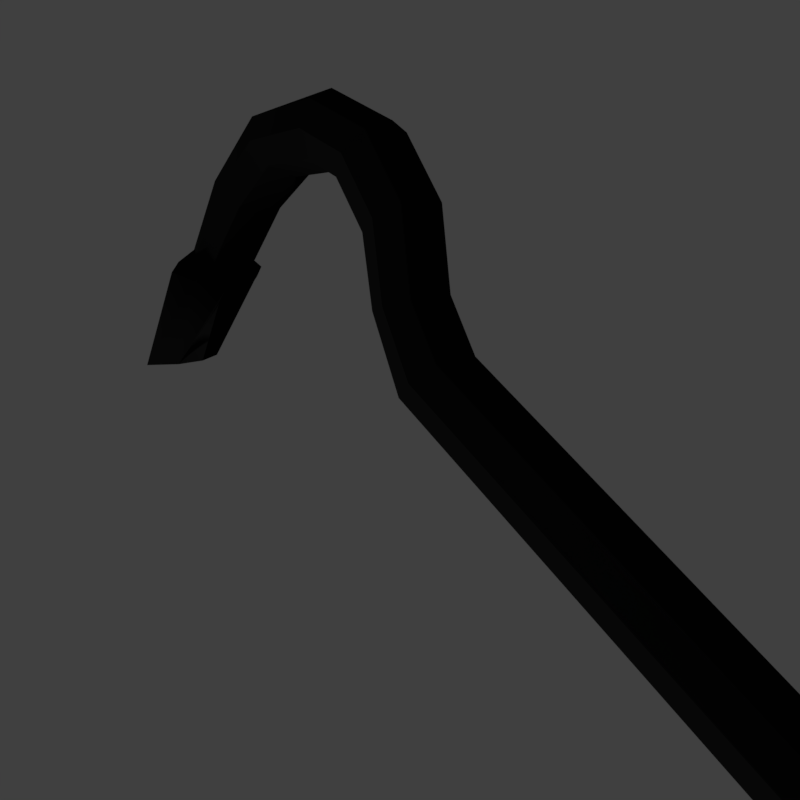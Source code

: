 # Source: Crowbar.blend  (saved by Blender 2.78.1; exported with 4.5.12 LTS)
import bpy
from mathutils import Matrix  # noqa: F401  (used for matrix-valued properties, if any)

bpy.ops.wm.read_factory_settings(use_empty=True)
scene = bpy.context.scene
scene.name = 'Scene'

# ---- collections
col_collection_1 = bpy.data.collections.new('Collection 1'); scene.collection.children.link(col_collection_1)
col_collection_2 = bpy.data.collections.new('Collection 2'); scene.collection.children.link(col_collection_2)

# ---- materials (node trees are filled in below, after node groups)
mat_crowbar = bpy.data.materials.new('Crowbar')
mat_crowbar.alpha_threshold = 0.0
mat_crowbar.use_transparent_shadow = False
mat_crowbar.diffuse_color = (0.007194, 0.007194, 0.007194, 1.0)
mat_crowbar.roughness = 0.5
mat_crowbar.specular_intensity = 0.01852
mat_crowbar.line_color = (0.0, 0.0, 0.0, 1.0)

# ---- node groups
ng_auto_smooth = bpy.data.node_groups.new('Auto Smooth', 'GeometryNodeTree')
_s = ng_auto_smooth.interface.new_socket(name='Geometry', in_out='OUTPUT', socket_type='NodeSocketGeometry')
_s = ng_auto_smooth.interface.new_socket(name='Geometry', in_out='INPUT', socket_type='NodeSocketGeometry')
_s = ng_auto_smooth.interface.new_socket(name='Angle', in_out='INPUT', socket_type='NodeSocketFloat')
_s.subtype = 'ANGLE'
_s.min_value = 0.0
_s.max_value = 3.142
ng_auto_smooth.is_modifier = True
_N = ng_auto_smooth.nodes; _L = ng_auto_smooth.links
n0 = _N.new('NodeGroupOutput'); n0.name = 'Group Output'; n0.location = (480, -100)
n1 = _N.new('NodeGroupInput'); n1.name = 'Group Input'; n1.location = (-420, -300)
n2 = _N.new('NodeGroupInput'); n2.name = 'Group Input.001'; n2.location = (-60, -100)
n3 = _N.new('GeometryNodeSetShadeSmooth'); n3.name = 'Set Shade Smooth'; n3.location = (120, -100)
n3.domain = 'EDGE'
n4 = _N.new('GeometryNodeSetShadeSmooth'); n4.name = 'Set Shade Smooth.001'; n4.location = (300, -100)
n5 = _N.new('GeometryNodeInputMeshEdgeAngle'); n5.name = 'Edge Angle'; n5.location = (-420, -220)
n6 = _N.new('GeometryNodeInputEdgeSmooth'); n6.name = 'Is Edge Smooth'; n6.location = (-60, -160)
n7 = _N.new('GeometryNodeInputShadeSmooth'); n7.name = 'Is Face Smooth'; n7.location = (-240, -340)
n8 = _N.new('FunctionNodeBooleanMath'); n8.name = 'Boolean Math'; n8.location = (-60, -220)
n9 = _N.new('FunctionNodeCompare'); n9.name = 'Compare'; n9.location = (-240, -180)
n9.operation = 'LESS_EQUAL'
_L.new(n5.outputs[0], n9.inputs[0])
_L.new(n4.outputs[0], n0.inputs[0])
_L.new(n1.outputs[1], n9.inputs[1])
_L.new(n9.outputs[0], n8.inputs[0])
_L.new(n7.outputs[0], n8.inputs[1])
_L.new(n2.outputs[0], n3.inputs[0])
_L.new(n6.outputs[0], n3.inputs[1])
_L.new(n3.outputs[0], n4.inputs[0])
_L.new(n8.outputs[0], n3.inputs[2])
n0.is_active_output = True

# ---- material node trees

# ---- world
world_world = bpy.data.worlds.new('World'); scene.world = world_world
world_world.color = (0.05088, 0.05088, 0.05088)
world_world.use_sun_shadow = False
world_world.sun_shadow_jitter_overblur = 0.0
world_world.cycles.sampling_method = 'MANUAL'

# ---- cameras
cam_camera = bpy.data.cameras.new('Camera')
cam_camera.clip_end = 100.0
cam_camera.lens = 35.0
cam_camera.sensor_width = 32.0
cam_camera.sensor_height = 18.0
cam_camera.display_size = 2.0
cam_camera.dof.focus_distance = 0.0
cam_camera.dof.aperture_fstop = 128.0
cam_camera.dof.aperture_blades = 6

# ---- lights
light_spot = bpy.data.lights.new('Spot', 'SPOT')
light_spot.transmission_factor = 0.0
light_spot.energy = 100.0
light_spot.shadow_buffer_clip_start = 0.5
light_spot.shadow_soft_size = 0.1
light_spot.shadow_maximum_resolution = 0.006
light_spot.use_absolute_resolution = True

# ---- meshes
me_crowbar = bpy.data.meshes.new('Crowbar')
me_crowbar.from_pydata([(-0.007729, 0.015, 0.591), (-0.007729, 0.01061, 0.6003), (-0.007729, -3.709e-09, 0.6041), (-0.007729, -0.01061, 0.6003), (-0.007729, -0.015, 0.591), (-0.007729, -0.01061, 0.5817), (-0.007729, 1.156e-09, 0.5778), (-0.007729, 0.01061, 0.5817), (-5.588e-09, 0.015, 0.4711), (0.01061, 0.01061, 0.4682), (0.015, -6.557e-10, 0.4669), (0.01061, -0.01061, 0.4682), (-5.588e-09, -0.015, 0.4711), (-0.01061, -0.01061, 0.474), (-0.015, 1.789e-10, 0.4753), (-0.01061, 0.01061, 0.474), (0.01351, 0.015, 0.4954), (0.03493, 0.015, 0.5161), (0.04411, 0.015, 0.5407), (0.03944, 0.015, 0.5633), (0.02188, 0.01686, 0.5827), (0.02687, 0.01192, 0.5916), (0.04847, 0.01061, 0.5688), (0.05462, 0.01061, 0.5393), (0.04434, 0.01061, 0.5116), (0.02094, 0.01061, 0.4896), (0.02893, -2.234e-09, 0.5953), (0.05222, -1.3e-09, 0.571), (0.05897, -1.107e-09, 0.5387), (0.04824, -1.835e-09, 0.5097), (0.02402, -2.556e-09, 0.4872), (0.02687, -0.01192, 0.5916), (0.04847, -0.01061, 0.5688), (0.05462, -0.01061, 0.5393), (0.04434, -0.01061, 0.5116), (0.02094, -0.01061, 0.4896), (0.02188, -0.01686, 0.5827), (0.03944, -0.015, 0.5633), (0.04411, -0.015, 0.5407), (0.03493, -0.015, 0.5161), (0.01351, -0.015, 0.4954), (0.01689, -0.01192, 0.5739), (0.0304, -0.01061, 0.5579), (0.0336, -0.01061, 0.5422), (0.02552, -0.01061, 0.5207), (0.006073, -0.01061, 0.5013), (0.01483, 1.338e-09, 0.5702), (0.02666, 1.31e-10, 0.5557), (0.02925, -2.349e-10, 0.5428), (0.02162, -5.458e-10, 0.5226), (0.002993, -5.165e-10, 0.5037), (0.01689, 0.01192, 0.5739), (0.0304, 0.01061, 0.5579), (0.0336, 0.01061, 0.5422), (0.02552, 0.01061, 0.5207), (0.006073, 0.01061, 0.5013), (-0.04058, 0.015, 0.591), (-0.04058, 0.01061, 0.5979), (-0.04058, -3.709e-09, 0.6009), (-0.04058, -0.01061, 0.5979), (-0.04058, -0.015, 0.591), (-0.04058, -0.01061, 0.584), (-0.04058, 1.156e-09, 0.5811), (-0.04058, 0.01061, 0.584), (-0.04637, 0.02363, 0.591), (-0.04637, 0.01671, 0.5974), (-0.04637, -5.241e-09, 0.6002), (-0.04637, -0.01671, 0.5974), (-0.04637, -0.02363, 0.591), (-0.04637, -0.01671, 0.5845), (-0.04637, 2.423e-09, 0.5818), (-0.04637, 0.01671, 0.5845), (-0.09983, 0.01918, 0.591), (-0.0967, 0.00661, 0.5963), (-0.05925, -1.041e-08, 0.599), (-0.0967, -0.00661, 0.5963), (-0.09983, -0.01918, 0.591), (-0.0967, -0.00661, 0.5857), (-0.05925, -7.381e-09, 0.5829), (-0.0967, 0.00661, 0.5857), (0.01064, 0.01061, -0.4346), (0.01505, -6.491e-10, -0.4346), (0.01064, -0.01061, -0.4346), (2.633e-05, -0.015, -0.4346), (-0.01061, -0.01061, -0.4346), (-0.01502, 1.763e-10, -0.4346), (-0.01061, 0.01061, -0.4346), (2.633e-05, 0.015, -0.4346), (0.01682, 0.01061, -0.5197), (0.02, 5.136e-10, -0.5188), (0.01682, -0.01061, -0.5197), (0.009145, -0.015, -0.5218), (0.001468, -0.01061, -0.5239), (-0.001714, 1.466e-09, -0.5248), (0.001468, 0.01061, -0.5239), (0.009145, 0.015, -0.5218), (0.01628, 0.015, -0.5439), (0.009776, 0.01061, -0.5464), (0.007032, -7.895e-09, -0.5474), (0.009776, -0.01061, -0.5464), (0.01628, -0.015, -0.5439), (0.02278, -0.01061, -0.5415), (0.02552, -5.456e-10, -0.5405), (0.02278, 0.01061, -0.5415), (0.01831, 0.02363, -0.5494), (0.01228, 0.01671, -0.5516), (0.00972, -8.286e-09, -0.5526), (0.01228, -0.01671, -0.5516), (0.01831, -0.02363, -0.5494), (0.02434, -0.01671, -0.5471), (0.0269, 1.686e-09, -0.5461), (0.02434, 0.01671, -0.5471), (0.03707, 0.01918, -0.5994), (0.03098, 0.00661, -0.5984), (0.01528, -1.098e-08, -0.5643), (0.03098, -0.00661, -0.5984), (0.03707, -0.01918, -0.5994), (0.04096, -0.00661, -0.5946), (0.03038, -5.919e-09, -0.5586), (0.04096, 0.00661, -0.5946), (0.001967, 0.015, -0.4776), (0.01128, 0.01061, -0.4769), (0.01522, -3.768e-10, -0.4766), (0.01128, -0.01061, -0.4769), (0.001967, -0.015, -0.4776), (-0.007622, -0.01061, -0.4783), (-0.01169, 3.753e-10, -0.4786), (-0.007622, 0.01061, -0.4783)], [], [(20, 0, 1, 21), (21, 1, 2, 26), (26, 2, 3, 31), (31, 3, 4, 36), (36, 4, 5, 41), (41, 5, 6, 46), (6, 5, 61, 62), (46, 6, 7, 51), (51, 7, 0, 20), (86, 15, 8, 87), (85, 14, 15, 86), (84, 13, 14, 85), (83, 12, 13, 84), (82, 11, 12, 83), (81, 10, 11, 82), (80, 9, 10, 81), (87, 8, 9, 80), (15, 55, 16, 8), (55, 54, 17, 16), (54, 53, 18, 17), (53, 52, 19, 18), (52, 51, 20, 19), (14, 50, 55, 15), (50, 49, 54, 55), (49, 48, 53, 54), (48, 47, 52, 53), (47, 46, 51, 52), (13, 45, 50, 14), (45, 44, 49, 50), (44, 43, 48, 49), (43, 42, 47, 48), (42, 41, 46, 47), (12, 40, 45, 13), (40, 39, 44, 45), (39, 38, 43, 44), (38, 37, 42, 43), (37, 36, 41, 42), (11, 35, 40, 12), (35, 34, 39, 40), (34, 33, 38, 39), (33, 32, 37, 38), (32, 31, 36, 37), (10, 30, 35, 11), (30, 29, 34, 35), (29, 28, 33, 34), (28, 27, 32, 33), (27, 26, 31, 32), (9, 25, 30, 10), (25, 24, 29, 30), (24, 23, 28, 29), (23, 22, 27, 28), (22, 21, 26, 27), (8, 16, 25, 9), (16, 17, 24, 25), (17, 18, 23, 24), (18, 19, 22, 23), (19, 20, 21, 22), (56, 63, 71, 64), (4, 3, 59, 60), (7, 6, 62, 63), (2, 1, 57, 58), (5, 4, 60, 61), (0, 7, 63, 56), (1, 0, 56, 57), (3, 2, 58, 59), (67, 66, 74, 75), (62, 61, 69, 70), (60, 59, 67, 68), (58, 57, 65, 66), (63, 62, 70, 71), (61, 60, 68, 69), (59, 58, 66, 67), (57, 56, 64, 65), (73, 72, 79, 78, 77, 76, 75, 74), (65, 64, 72, 73), (64, 71, 79, 72), (70, 69, 77, 78), (68, 67, 75, 76), (66, 65, 73, 74), (71, 70, 78, 79), (69, 68, 76, 77), (120, 87, 80, 121), (121, 80, 81, 122), (122, 81, 82, 123), (123, 82, 83, 124), (124, 83, 84, 125), (125, 84, 85, 126), (126, 85, 86, 127), (127, 86, 87, 120), (96, 103, 111, 104), (107, 106, 114, 115), (102, 101, 109, 110), (100, 99, 107, 108), (98, 97, 105, 106), (103, 102, 110, 111), (101, 100, 108, 109), (99, 98, 106, 107), (97, 96, 104, 105), (113, 112, 119, 118, 117, 116, 115, 114), (105, 104, 112, 113), (104, 111, 119, 112), (110, 109, 117, 118), (108, 107, 115, 116), (106, 105, 113, 114), (111, 110, 118, 119), (109, 108, 116, 117), (94, 97, 98, 93), (93, 98, 99, 92), (92, 99, 100, 91), (91, 100, 101, 90), (90, 101, 102, 89), (89, 102, 103, 88), (88, 103, 96, 95), (95, 96, 97, 94), (94, 127, 120, 95), (93, 126, 127, 94), (92, 125, 126, 93), (91, 124, 125, 92), (90, 123, 124, 91), (89, 122, 123, 90), (88, 121, 122, 89), (95, 120, 121, 88), (75, 74, 78, 77), (78, 74, 73, 79), (79, 73, 72), (77, 76, 75), (119, 118, 114, 113), (117, 115, 114, 118), (117, 116, 115), (119, 113, 112)])
me_crowbar.polygons.foreach_set('use_smooth', [True] * 130)
_uv = me_crowbar.uv_layers.new(name='UVMap')
_uv.uv.foreach_set('vector', [0.0, 0.0, 0.0, 0.0, 0.0, 0.0, 0.0, 0.0, 0.0, 0.0, 0.0, 0.0, 0.0, 0.0, 0.0, 0.0, 0.0, 0.0, 0.0, 0.0, 0.0, 0.0, 0.0, 0.0, 0.0, 0.0, 0.0, 0.0, 0.0, 0.0, 0.0, 0.0, 0.0, 0.0, 0.0, 0.0, 0.0, 0.0, 0.0, 0.0, 0.0, 0.0, 0.0, 0.0, 0.0, 0.0, 0.0, 0.0, 0.0, 0.0, 0.0, 0.0, 0.0, 0.0, 0.0, 0.0, 0.0, 0.0, 0.0, 0.0, 0.0, 0.0, 0.0, 0.0, 0.0, 0.0, 0.0, 0.0, 0.0, 0.0, 0.0, 0.0, 0.0, 0.0, 0.0, 0.0, 0.0, 0.0, 0.0, 0.0, 0.0, 0.0, 0.0, 0.0, 0.0, 0.0, 0.0, 0.0, 0.0, 0.0, 0.0, 0.0, 0.0, 0.0, 0.0, 0.0, 0.0, 0.0, 0.0, 0.0, 0.0, 0.0, 0.0, 0.0, 0.0, 0.0, 0.0, 0.0, 0.0, 0.0, 0.0, 0.0, 0.0, 0.0, 0.0, 0.0, 0.0, 0.0, 0.0, 0.0, 0.0, 0.0, 0.0, 0.0, 0.0, 0.0, 0.0, 0.0, 0.0, 0.0, 0.0, 0.0, 0.0, 0.0, 0.0, 0.0, 0.0, 0.0, 0.0, 0.0, 0.0, 0.0, 0.0, 0.0, 0.0, 0.0, 0.0, 0.0, 0.0, 0.0, 0.0, 0.0, 0.0, 0.0, 0.0, 0.0, 0.0, 0.0, 0.0, 0.0, 0.0, 0.0, 0.0, 0.0, 0.0, 0.0, 0.0, 0.0, 0.0, 0.0, 0.0, 0.0, 0.0, 0.0, 0.0, 0.0, 0.0, 0.0, 0.0, 0.0, 0.0, 0.0, 0.0, 0.0, 0.0, 0.0, 0.0, 0.0, 0.0, 0.0, 0.0, 0.0, 0.0, 0.0, 0.0, 0.0, 0.0, 0.0, 0.0, 0.0, 0.0, 0.0, 0.0, 0.0, 0.0, 0.0, 0.0, 0.0, 0.0, 0.0, 0.0, 0.0, 0.0, 0.0, 0.0, 0.0, 0.0, 0.0, 0.0, 0.0, 0.0, 0.0, 0.0, 0.0, 0.0, 0.0, 0.0, 0.0, 0.0, 0.0, 0.0, 0.0, 0.0, 0.0, 0.0, 0.0, 0.0, 0.0, 0.0, 0.0, 0.0, 0.0, 0.0, 0.0, 0.0, 0.0, 0.0, 0.0, 0.0, 0.0, 0.0, 0.0, 0.0, 0.0, 0.0, 0.0, 0.0, 0.0, 0.0, 0.0, 0.0, 0.0, 0.0, 0.0, 0.0, 0.0, 0.0, 0.0, 0.0, 0.0, 0.0, 0.0, 0.0, 0.0, 0.0, 0.0, 0.0, 0.0, 0.0, 0.0, 0.0, 0.0, 0.0, 0.0, 0.0, 0.0, 0.0, 0.0, 0.0, 0.0, 0.0, 0.0, 0.0, 0.0, 0.0, 0.0, 0.0, 0.0, 0.0, 0.0, 0.0, 0.0, 0.0, 0.0, 0.0, 0.0, 0.0, 0.0, 0.0, 0.0, 0.0, 0.0, 0.0, 0.0, 0.0, 0.0, 0.0, 0.0, 0.0, 0.0, 0.0, 0.0, 0.0, 0.0, 0.0, 0.0, 0.0, 0.0, 0.0, 0.0, 0.0, 0.0, 0.0, 0.0, 0.0, 0.0, 0.0, 0.0, 0.0, 0.0, 0.0, 0.0, 0.0, 0.0, 0.0, 0.0, 0.0, 0.0, 0.0, 0.0, 0.0, 0.0, 0.0, 0.0, 0.0, 0.0, 0.0, 0.0, 0.0, 0.0, 0.0, 0.0, 0.0, 0.0, 0.0, 0.0, 0.0, 0.0, 0.0, 0.0, 0.0, 0.0, 0.0, 0.0, 0.0, 0.0, 0.0, 0.0, 0.0, 0.0, 0.0, 0.0, 0.0, 0.0, 0.0, 0.0, 0.0, 0.0, 0.0, 0.0, 0.0, 0.0, 0.0, 0.0, 0.0, 0.0, 0.0, 0.0, 0.0, 0.0, 0.0, 0.0, 0.0, 0.0, 0.0, 0.0, 0.0, 0.0, 0.0, 0.0, 0.0, 0.0, 0.0, 0.0, 0.0, 0.0, 0.0, 0.0, 0.0, 0.0, 0.0, 0.0, 0.0, 0.0, 0.0, 0.0, 0.0, 0.0, 0.0, 0.0, 0.0, 0.0, 0.0, 0.0, 0.0, 0.0, 0.0, 0.0, 0.0, 0.0, 0.0, 0.0, 0.0, 0.0, 0.0, 0.0, 0.0, 0.0, 0.0, 0.0, 0.0, 0.0, 0.0, 0.0, 0.0, 0.0, 0.0, 0.0, 0.0, 0.0, 0.0, 0.0, 0.0, 0.0, 0.0, 0.0, 0.0, 0.0, 0.0, 0.0, 0.0, 0.0, 0.0, 0.0, 0.0, 0.0, 0.0, 0.0, 0.0, 0.0, 0.0, 0.0, 0.0, 0.0, 0.0, 0.0, 0.0, 0.0, 0.0, 0.0, 0.0, 0.0, 0.0, 0.0, 0.0, 0.0, 0.0, 0.0, 0.0, 0.0, 0.0, 0.0, 0.0, 0.0, 0.0, 0.0, 0.0, 0.0, 0.0, 0.0, 0.0, 0.0, 0.0, 0.0, 0.0, 0.0, 0.0, 0.0, 0.0, 0.0, 0.0, 0.0, 0.0, 0.0, 0.0, 0.0, 0.0, 0.0, 0.0, 0.0, 0.0, 0.0, 0.0, 0.0, 0.0, 0.0, 0.0, 0.0, 0.0, 0.0, 0.0, 0.0, 0.0, 0.0, 0.0, 0.0, 0.0, 0.0, 0.0, 0.0, 0.0, 0.0, 0.0, 0.0, 0.0, 0.0, 0.0, 0.0, 0.0, 0.0, 0.0, 0.0, 0.0, 0.0, 0.0, 0.0, 0.0, 0.0, 0.0, 0.0, 0.0, 0.0, 0.0, 0.0, 0.0, 0.0, 0.0, 0.0, 0.0, 0.0, 0.0, 0.0, 0.0, 0.0, 0.0, 0.0, 0.0, 0.0, 0.0, 0.0, 0.0, 0.0, 0.0, 0.0, 0.0, 0.0, 0.0, 0.0, 0.0, 0.0, 0.0, 0.0, 0.0, 0.0, 0.0, 0.0, 0.0, 0.0, 0.0, 0.0, 0.0, 0.0, 0.0, 0.0, 0.0, 0.0, 0.0, 0.0, 0.0, 0.0, 0.0, 0.0, 0.0, 0.0, 0.0, 0.0, 0.0, 0.0, 0.0, 0.0, 0.0, 0.0, 0.0, 0.0, 0.0, 0.0, 0.0, 0.0, 0.0, 0.0, 0.0, 0.0, 0.0, 0.0, 0.0, 0.0, 0.0, 0.0, 0.0, 0.0, 0.0, 0.0, 0.0, 0.0, 0.0, 0.0, 0.0, 0.0, 0.0, 0.0, 0.0, 0.0, 0.0, 0.0, 0.0, 0.0, 0.0, 0.0, 0.0, 0.0, 0.0, 0.0, 0.0, 0.0, 0.0, 0.0, 0.0, 0.0, 0.0, 0.0, 0.0, 0.0, 0.0, 0.0, 0.0, 0.0, 0.0, 0.0, 0.0, 0.0, 0.0, 0.0, 0.0, 0.0, 0.0, 0.0, 0.0, 0.0, 0.0, 0.0, 0.0, 0.0, 0.0, 0.0, 0.0, 0.0, 0.0, 0.0, 0.0, 0.0, 0.0, 0.0, 0.0, 0.0, 0.0, 0.0, 0.0, 0.0, 0.0, 0.0, 0.0, 0.0, 0.0, 0.0, 0.0, 0.0, 0.0, 0.0, 0.0, 0.0, 0.0, 0.0, 0.0, 0.0, 0.0, 0.0, 0.0, 0.0, 0.0, 0.0, 0.0, 0.0, 0.0, 0.0, 0.0, 0.0, 0.0, 0.0, 0.0, 0.0, 0.0, 0.0, 0.0, 0.0, 0.0, 0.0, 0.0, 0.0, 0.0, 0.0, 0.0, 0.0, 0.0, 0.0, 0.0, 0.0, 0.0, 0.0, 0.0, 0.0, 0.0, 0.0, 0.0, 0.0, 0.0, 0.0, 0.0, 0.0, 0.0, 0.0, 0.0, 0.0, 0.0, 0.0, 0.0, 0.0, 0.0, 0.0, 0.0, 0.0, 0.0, 0.0, 0.0, 0.0, 0.0, 0.0, 0.0, 0.0, 0.0, 0.0, 0.0, 0.0, 0.0, 0.0, 0.0, 0.0, 0.0, 0.0, 0.0, 0.0, 0.0, 0.0, 0.0, 0.0, 0.0, 0.0, 0.0, 0.0, 0.0, 0.0, 0.0, 0.0, 0.0, 0.0, 0.0, 0.0, 0.0, 0.0, 0.0, 0.0, 0.0, 0.0, 0.0, 0.0, 0.0, 0.0, 0.0, 0.0, 0.0, 0.0, 0.0, 0.0, 0.0, 0.0, 0.0, 0.0, 0.0, 0.0, 0.0, 0.0, 0.0, 0.0, 0.0, 0.0, 0.0, 0.0, 0.0, 0.0, 0.0, 0.0, 0.0, 0.0, 0.0, 0.0, 0.0, 0.0, 0.0, 0.0, 0.0, 0.0, 0.0, 0.0, 0.0, 0.0, 0.0, 0.0, 0.0, 0.0, 0.0, 0.0, 0.0, 0.0, 0.0, 0.0, 0.0, 0.0, 0.0, 0.0, 0.0, 0.0, 0.0, 0.0, 0.0, 0.0, 0.0, 0.0, 0.0, 0.0, 0.0, 0.0, 0.0, 0.0, 0.0, 0.0, 0.0, 0.0, 0.0, 0.0, 0.0, 0.0, 0.0, 0.0, 0.0, 0.0, 0.0, 0.0, 0.0, 0.0, 0.0, 0.0, 0.0, 0.0, 0.0, 0.0, 0.0, 0.0, 0.0, 0.0, 0.0, 0.0, 0.0, 0.0, 0.0, 0.0, 0.0, 0.0, 0.0, 0.0, 0.0, 0.0, 0.0, 0.0, 0.0, 0.0, 0.0, 0.0, 0.0, 0.0, 0.0, 0.0, 0.0, 0.0, 0.0, 0.0, 0.0, 0.0, 0.0, 0.0, 0.0, 0.0, 0.0, 0.0, 0.0, 0.0, 0.0, 0.0, 0.0, 0.0, 0.0, 0.0, 0.0, 0.0, 0.0, 0.0, 0.0, 0.0, 0.0, 0.0, 0.0, 0.0, 0.0, 0.0, 0.0, 0.0, 0.0, 0.0, 0.0, 0.0, 0.0, 0.0, 0.0, 0.0, 0.0, 0.0, 0.0, 0.0, 0.0, 0.0, 0.0, 0.0, 0.0, 0.0, 0.0, 0.0, 0.0, 0.0, 0.0, 0.0, 0.0, 0.0, 0.0, 0.0, 0.0, 0.0, 0.0, 0.0, 0.0, 0.0, 0.0, 0.0, 0.0, 0.0, 0.0, 0.0, 0.0, 0.0, 0.0, 0.0, 0.0, 0.0, 0.0, 0.0, 0.0, 0.0, 0.0, 0.0, 0.0, 0.0, 0.0, 0.0, 0.0, 0.0, 0.0, 0.0, 0.0, 0.0, 0.0, 0.0])
me_crowbar.materials.append(mat_crowbar)
me_crowbar.use_remesh_preserve_volume = False
me_crowbar.use_remesh_preserve_attributes = False
me_crowbar.use_mirror_vertex_groups = False
me_crowbar.update()

# ---- objects
ob_crowbar = bpy.data.objects.new('Crowbar', me_crowbar)
ob_spot = bpy.data.objects.new('Spot', light_spot)
ob_camera = bpy.data.objects.new('Camera', cam_camera)

# ---- transforms, parenting, visibility, modifiers, constraints
ob_crowbar.location = (0.0, 0.0, 0.0)
ob_crowbar.rotation_euler = (0.0, 1.571, 0.0)
ob_crowbar.lineart.crease_threshold = 0.0
_m = ob_crowbar.modifiers.new('Auto Smooth', 'NODES')
_m.node_group = ng_auto_smooth
_gi = [s.identifier for s in ng_auto_smooth.interface.items_tree if s.item_type == 'SOCKET' and s.in_out == 'INPUT']
_m[_gi[1]] = 0.7418  # Angle
ob_spot.location = (1.069, -1.607, 2.342)
ob_spot.rotation_euler = (0.1362, 0.6123, -0.9442)
ob_spot.lineart.crease_threshold = 0.0
ob_camera.location = (0.3473, -0.2304, -0.1594)
ob_camera.rotation_euler = (-2.235, 0.441, -3.984)
ob_camera.lineart.crease_threshold = 0.0

# ---- collection membership
col_collection_1.objects.link(ob_crowbar)
col_collection_2.objects.link(ob_spot)
col_collection_2.objects.link(ob_camera)

# ---- scene / render settings (as saved in the file)
scene.camera = ob_camera
scene.frame_start = 1; scene.frame_end = 250; scene.frame_set(1)
scene.render.engine = 'BLENDER_EEVEE_NEXT'
scene.render.resolution_x = 512
scene.render.resolution_y = 512
scene.render.resolution_percentage = 50
scene.render.dither_intensity = 0.0
scene.render.film_transparent = True
scene.cycles.use_denoising = False
scene.cycles.samples = 128
scene.cycles.sampling_pattern = 'TABULATED_SOBOL'
scene.cycles.light_sampling_threshold = 0.0
scene.cycles.use_adaptive_sampling = False
scene.cycles.use_light_tree = False
scene.cycles.blur_glossy = 0.0
scene.cycles.sample_clamp_indirect = 0.0
scene.view_settings.view_transform = 'Standard'
bpy.context.view_layer.update()
